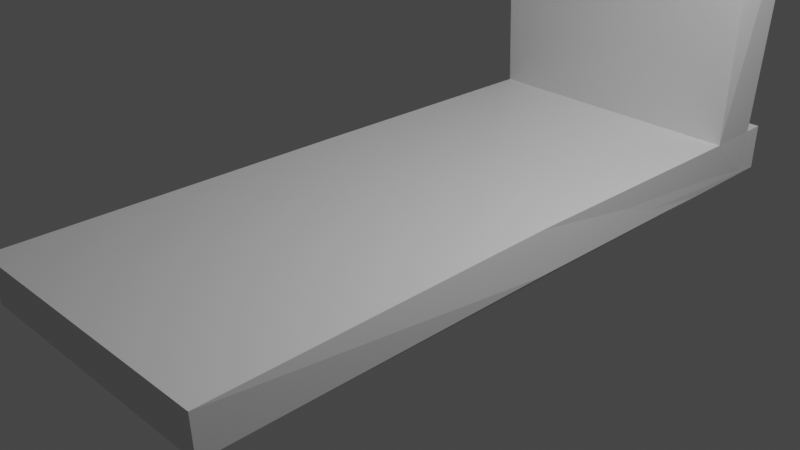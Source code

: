 # Source: untitled.blend  (saved by Blender 2.80.75; exported with 4.5.12 LTS)
import bpy
from mathutils import Matrix  # noqa: F401  (used for matrix-valued properties, if any)

bpy.ops.wm.read_factory_settings(use_empty=True)
scene = bpy.context.scene
scene.name = 'Scene'

# ---- collections
col_collection = bpy.data.collections.new('Collection'); scene.collection.children.link(col_collection)

# ---- materials (node trees are filled in below, after node groups)
mat_material = bpy.data.materials.new('Material')
mat_material.alpha_threshold = 0.0
mat_material.use_transparent_shadow = False
mat_material.line_color = (0.0, 0.0, 0.0, 1.0)

# ---- material node trees
mat_material.use_nodes = True; mat_material.node_tree.nodes.clear()
_N = mat_material.node_tree.nodes; _L = mat_material.node_tree.links
n0 = _N.new('ShaderNodeOutputMaterial'); n0.name = 'Material Output'; n0.location = (300, 300)
n1 = _N.new('ShaderNodeBsdfPrincipled'); n1.name = 'Principled BSDF'; n1.location = (10, 300)
n1.distribution = 'GGX'
n1.subsurface_method = 'BURLEY'
n1.inputs[2].default_value = 0.4
n1.inputs[3].default_value = 1.45
n1.inputs[27].default_value = (0.0, 0.0, 0.0, 1.0)
n1.inputs[28].default_value = 1.0
_L.new(n1.outputs[0], n0.inputs[0])
n0.is_active_output = True

# ---- world
world_world = bpy.data.worlds.new('World'); scene.world = world_world
world_world.use_nodes = True; world_world.node_tree.nodes.clear()
_N = world_world.node_tree.nodes; _L = world_world.node_tree.links
n0 = _N.new('ShaderNodeOutputWorld'); n0.name = 'World Output'; n0.location = (300, 300)
n1 = _N.new('ShaderNodeBackground'); n1.name = 'Background'; n1.location = (10, 300)
n1.inputs[0].default_value = (0.05088, 0.05088, 0.05088, 1.0)
_L.new(n1.outputs[0], n0.inputs[0])
n0.is_active_output = True
world_world.color = (0.05088, 0.05088, 0.05088)
world_world.use_sun_shadow = False
world_world.sun_shadow_jitter_overblur = 0.0

# ---- cameras
cam_camera = bpy.data.cameras.new('Camera')
cam_camera.clip_end = 100.0
cam_camera.ortho_scale = 7.314

# ---- lights
light_light = bpy.data.lights.new('Light', 'POINT')
light_light.transmission_factor = 0.0
light_light.energy = 1000.0
light_light.shadow_soft_size = 0.1
light_light.shadow_maximum_resolution = 0.006
light_light.use_absolute_resolution = True

# ---- meshes
me_cube = bpy.data.meshes.new('Cube')
me_cube.from_pydata([(1.482, 4.285, 0.2761), (1.472, 4.281, -0.2392), (1.622, -3.584, 0.2611), (1.574, -3.534, -0.2495), (-1.559, 4.291, 0.2746), (-1.565, 4.281, -0.2392), (-1.634, -3.595, 0.2644), (-1.56, -3.538, -0.2486), (1.475, 4.288, 0.2676), (1.472, 4.281, -0.2391), (1.603, -3.549, 0.2602), (1.571, -3.531, -0.2508), (-1.581, 0.3881, -0.2018), (1.544, 0.3969, 0.3019), (-1.57, 0.3781, 0.2965), (1.553, 0.3881, -0.1939), (-1.562, 4.053, 0.2744), (1.474, 4.044, -0.2395), (-1.563, 4.044, -0.2395), (1.486, 4.047, 0.2756), (-1.558, 3.431, -0.2401), (1.509, 3.434, 0.2805), (-1.575, 3.436, 0.2793), (1.479, 3.431, -0.2398), (1.441, 4.047, 0.2754), (-1.516, 4.053, 0.2738), (1.435, 4.048, 0.2667), (-1.521, 4.054, 0.265), (-1.673, 3.403, 3.532), (-1.754, 4.018, 3.62), (1.712, 4.008, 3.658), (1.629, 3.376, 3.566)], [], [(13, 14, 6, 2), (3, 2, 6, 7), (18, 16, 4, 5), (12, 15, 3, 7), (15, 13, 2, 3), (5, 4, 0, 1), (9, 8, 10, 11), (23, 21, 13, 15), (20, 23, 15, 12), (7, 6, 14, 12), (21, 22, 14, 13), (0, 4, 16, 19), (5, 1, 17, 18), (1, 0, 19, 17), (20, 22, 16, 18), (12, 14, 22, 20), (19, 16, 29, 30), (18, 17, 23, 20), (17, 19, 21, 23), (25, 24, 26, 27), (30, 29, 28, 31), (22, 21, 31, 28), (16, 22, 28, 29), (21, 19, 30, 31)])
_uv = me_cube.uv_layers.new(name='UVMap')
_uv.uv.foreach_set('vector', [0.375, 0.125, 0.625, 0.125, 0.625, 0.25, 0.375, 0.25, 0.375, 0.25, 0.625, 0.25, 0.625, 0.5, 0.375, 0.5, 0.375, 0.7424, 0.625, 0.7424, 0.625, 0.75, 0.375, 0.75, 0.375, 0.875, 0.625, 0.875, 0.625, 1.0, 0.375, 1.0, 0.125, 0.625, 0.375, 0.625, 0.375, 0.75, 0.125, 0.75, 0.625, 0.5, 0.875, 0.5, 0.875, 0.75, 0.625, 0.75, 0.125, 0.5, 0.375, 0.5, 0.375, 0.75, 0.125, 0.75, 0.125, 0.5273, 0.375, 0.5273, 0.375, 0.625, 0.125, 0.625, 0.375, 0.7773, 0.625, 0.7773, 0.625, 0.875, 0.375, 0.875, 0.375, 0.5, 0.625, 0.5, 0.625, 0.625, 0.375, 0.625, 0.375, 0.0273, 0.625, 0.0273, 0.625, 0.125, 0.375, 0.125, 0.375, 0.0, 0.625, 0.0, 0.625, 0.007619, 0.375, 0.007619, 0.375, 0.75, 0.625, 0.75, 0.625, 0.7576, 0.375, 0.7576, 0.125, 0.5, 0.375, 0.5, 0.375, 0.5076, 0.125, 0.5076, 0.375, 0.7227, 0.625, 0.7227, 0.625, 0.7424, 0.375, 0.7424, 0.375, 0.625, 0.625, 0.625, 0.625, 0.7227, 0.375, 0.7227, 0.375, 0.007619, 0.625, 0.007619, 0.625, 0.007619, 0.375, 0.007619, 0.375, 0.7576, 0.625, 0.7576, 0.625, 0.7773, 0.375, 0.7773, 0.125, 0.5076, 0.375, 0.5076, 0.375, 0.5273, 0.125, 0.5273, 0.0, 0.0, 0.0, 0.0, 0.0, 0.0, 0.0, 0.0, 0.375, 0.007619, 0.625, 0.007619, 0.625, 0.0273, 0.375, 0.0273, 0.625, 0.0273, 0.375, 0.0273, 0.375, 0.0273, 0.625, 0.0273, 0.625, 0.7424, 0.625, 0.7227, 0.625, 0.7227, 0.625, 0.7424, 0.375, 0.5273, 0.375, 0.5076, 0.375, 0.5076, 0.375, 0.5273])
me_cube.materials.append(mat_material)
me_cube.use_remesh_preserve_volume = False
me_cube.use_remesh_preserve_attributes = False
me_cube.use_mirror_vertex_groups = False
me_cube.update()

# ---- objects
ob_cube = bpy.data.objects.new('Cube', me_cube)
ob_light = bpy.data.objects.new('Light', light_light)
ob_camera = bpy.data.objects.new('Camera', cam_camera)

# ---- transforms, parenting, visibility, modifiers, constraints
ob_cube.location = (0.0, 0.0, 0.0)
ob_cube.lock_rotations_4d = False
ob_cube.empty_display_type = 'ARROWS'
ob_cube.lineart.crease_threshold = 0.0
ob_light.location = (4.076, 1.005, 5.904)
ob_light.rotation_euler = (0.6503, 0.05522, 1.866)
ob_light.lock_rotations_4d = False
ob_light.empty_display_type = 'ARROWS'
ob_light.color = (0.0, 0.0, 0.0, 0.0)
ob_light.lineart.crease_threshold = 0.0
ob_camera.location = (7.359, -6.926, 4.958)
ob_camera.rotation_euler = (1.109, 0.0, 0.8149)
ob_camera.lock_rotations_4d = False
ob_camera.empty_display_type = 'ARROWS'
ob_camera.color = (0.0, 0.0, 0.0, 0.0)
ob_camera.display_type = 'WIRE'
ob_camera.lineart.crease_threshold = 0.0

# ---- collection membership
col_collection.objects.link(ob_cube)
col_collection.objects.link(ob_light)
col_collection.objects.link(ob_camera)

# ---- scene / render settings (as saved in the file)
scene.camera = ob_camera
scene.frame_start = 1; scene.frame_end = 250; scene.frame_set(1)
scene.render.engine = 'BLENDER_EEVEE_NEXT'
scene.cycles.use_denoising = False
scene.cycles.samples = 128
scene.cycles.sampling_pattern = 'TABULATED_SOBOL'
scene.cycles.use_adaptive_sampling = False
scene.cycles.use_light_tree = False
scene.view_settings.view_transform = 'Filmic'
bpy.context.view_layer.update()
